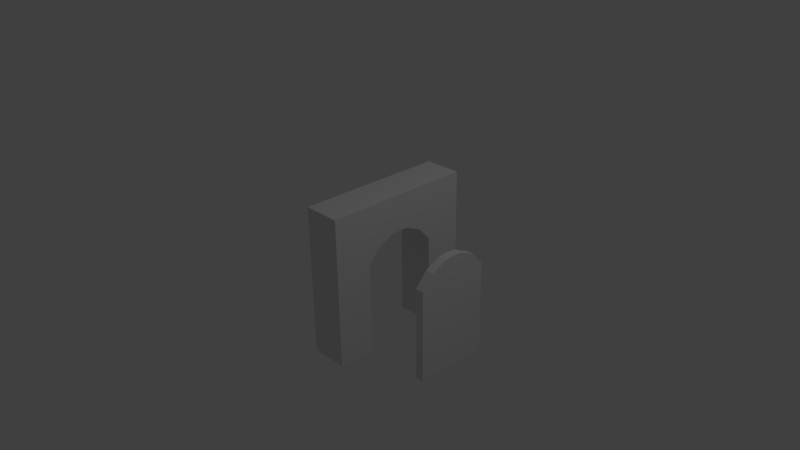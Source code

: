 # Source: gate.blend  (saved by Blender 2.73.0; exported with 4.5.12 LTS)
import bpy
from mathutils import Matrix  # noqa: F401  (used for matrix-valued properties, if any)

bpy.ops.wm.read_factory_settings(use_empty=True)
scene = bpy.context.scene
scene.name = 'Scene'

# ---- collections
col_collection_1 = bpy.data.collections.new('Collection 1'); scene.collection.children.link(col_collection_1)

# ---- materials (node trees are filled in below, after node groups)
mat_material = bpy.data.materials.new('Material')
mat_material.alpha_threshold = 0.0
mat_material.use_transparent_shadow = False
mat_material.roughness = 0.5
mat_material.line_color = (0.0, 0.0, 0.0, 1.0)

# ---- material node trees

# ---- world
world_world = bpy.data.worlds.new('World'); scene.world = world_world
world_world.color = (0.05088, 0.05088, 0.05088)
world_world.use_sun_shadow = False
world_world.sun_shadow_jitter_overblur = 0.0
world_world.cycles.sampling_method = 'MANUAL'
world_world.cycles.sample_map_resolution = 256

# ---- cameras
cam_camera = bpy.data.cameras.new('Camera')
cam_camera.clip_end = 100.0
cam_camera.lens = 35.0
cam_camera.sensor_width = 32.0
cam_camera.sensor_height = 18.0
cam_camera.ortho_scale = 7.314
cam_camera.dof.focus_distance = 0.0
cam_camera.dof.aperture_fstop = 128.0

# ---- lights
light_lamp = bpy.data.lights.new('Lamp', 'POINT')
light_lamp.transmission_factor = 0.0
light_lamp.cutoff_distance = 30.0
light_lamp.energy = 100.0
light_lamp.shadow_buffer_clip_start = 1.001
light_lamp.shadow_soft_size = 0.1
light_lamp.shadow_maximum_resolution = 0.006
light_lamp.use_absolute_resolution = True
light_lamp.cycles.use_multiple_importance_sampling = False

# ---- meshes
me_cube_001 = bpy.data.meshes.new('Cube.001')
me_cube_001.from_pydata([(-0.0553, 0.4988, -0.7183), (-0.0553, 0.335, 0.7055), (-0.0553, 0.1238, 0.8031), (-0.0553, 0.4988, 0.5228), (0.0553, 0.4988, -0.7183), (0.0553, 0.335, 0.7055), (0.0553, 0.1238, 0.8031), (0.0553, 0.4988, 0.5228), (-0.0553, -0.4988, -0.7183), (-0.0553, -3.022e-09, 0.8114), (-0.0553, -0.335, 0.7055), (-0.0553, -0.1238, 0.8031), (-0.0553, -0.4988, 0.5228), (0.0553, -0.4988, -0.7183), (0.0553, -3.022e-09, 0.8114), (0.0553, -0.335, 0.7055), (0.0553, -0.1238, 0.8031), (0.0553, -0.4988, 0.5228)], [], [(13, 8, 0, 4), (1, 2, 6, 5), (2, 9, 14, 6), (17, 12, 8, 13), (9, 2, 1, 3, 0, 8, 12, 10, 11), (17, 15, 10, 12), (3, 7, 4, 0), (10, 15, 16, 11), (11, 16, 14, 9), (14, 16, 15, 17, 13, 4, 7, 5, 6), (1, 5, 7, 3)])
_uv = me_cube_001.uv_layers.new(name='UVMap')
_uv.uv.foreach_set('vector', [0.03125, 0.875, 0.03125, 0.375, 0.09375, 0.375, 0.09375, 0.875, 0.1, 0.3899, 0.1, 0.5381, 0.025, 0.5381, 0.025, 0.3899, 0.1, 0.5381, 0.1, 0.625, 0.025, 0.625, 0.025, 0.5381, 0.1125, 0.9375, 0.0125, 0.9375, 0.0125, 0.4375, 0.1125, 0.4375, 0.4872, 0.0, 0.5952, 0.003284, 0.7831, 0.05694, 0.9366, 0.163, 1.0, 0.9994, 0.0, 1.0, 0.04609, 0.173, 0.1946, 0.06437, 0.3795, 0.006162, 0.025, 0.975, 0.025, 0.8601, 0.1, 0.8601, 0.1, 0.975, 0.09375, 0.75, 0.03125, 0.75, 0.03125, 0.25, 0.09375, 0.25, 0.1, 0.8601, 0.025, 0.8601, 0.025, 0.7119, 0.1, 0.7119, 0.1, 0.7119, 0.025, 0.7119, 0.025, 0.625, 0.1, 0.625, 0.5, 1.0, 0.3759, 0.9946, 0.1642, 0.9308, 0.0, 0.8113, 0.0, 0.0, 1.0, 0.0, 1.0, 0.8113, 0.8358, 0.9308, 0.6241, 0.9946, 0.1, 0.3899, 0.025, 0.3899, 0.025, 0.275, 0.1, 0.275])
_ca = me_cube_001.color_attributes.new('Col', 'BYTE_COLOR', 'CORNER')
_ca.data.foreach_set('color', [1.0, 1.0, 1.0, 1.0, 1.0, 1.0, 1.0, 1.0, 1.0, 1.0, 1.0, 1.0, 1.0, 1.0, 1.0, 1.0, 1.0, 1.0, 1.0, 1.0, 1.0, 1.0, 1.0, 1.0, 1.0, 1.0, 1.0, 1.0, 1.0, 1.0, 1.0, 1.0, 1.0, 1.0, 1.0, 1.0, 1.0, 1.0, 1.0, 1.0, 1.0, 1.0, 1.0, 1.0, 1.0, 1.0, 1.0, 1.0, 1.0, 1.0, 1.0, 1.0, 1.0, 1.0, 1.0, 1.0, 1.0, 1.0, 1.0, 1.0, 1.0, 1.0, 1.0, 1.0, 1.0, 1.0, 1.0, 1.0, 1.0, 1.0, 1.0, 1.0, 1.0, 1.0, 1.0, 1.0, 1.0, 1.0, 1.0, 1.0, 1.0, 1.0, 1.0, 1.0, 1.0, 1.0, 1.0, 1.0, 1.0, 1.0, 1.0, 1.0, 1.0, 1.0, 1.0, 1.0, 1.0, 1.0, 1.0, 1.0, 1.0, 1.0, 1.0, 1.0, 1.0, 1.0, 1.0, 1.0, 1.0, 1.0, 1.0, 1.0, 1.0, 1.0, 1.0, 1.0, 1.0, 1.0, 1.0, 1.0, 1.0, 1.0, 1.0, 1.0, 1.0, 1.0, 1.0, 1.0, 1.0, 1.0, 1.0, 1.0, 1.0, 1.0, 1.0, 1.0, 1.0, 1.0, 1.0, 1.0, 1.0, 1.0, 1.0, 1.0, 1.0, 1.0, 1.0, 1.0, 1.0, 1.0, 1.0, 1.0, 1.0, 1.0, 1.0, 1.0, 1.0, 1.0, 1.0, 1.0, 1.0, 1.0, 1.0, 1.0, 1.0, 1.0, 1.0, 1.0, 1.0, 1.0, 1.0, 1.0, 1.0, 1.0, 1.0, 1.0, 1.0, 1.0, 1.0, 1.0, 1.0, 1.0, 1.0, 1.0, 1.0, 1.0, 1.0, 1.0, 1.0, 1.0, 1.0, 1.0, 1.0, 1.0, 1.0, 1.0, 1.0, 1.0, 1.0, 1.0, 1.0, 1.0, 1.0, 1.0, 1.0, 1.0, 1.0, 1.0, 1.0, 1.0, 1.0, 1.0, 1.0, 1.0, 1.0, 1.0])
me_cube_001.materials.append(mat_material)
me_cube_001.use_remesh_preserve_volume = False
me_cube_001.use_remesh_preserve_attributes = False
me_cube_001.use_mirror_vertex_groups = False
me_cube_001.update()
me_cube = bpy.data.meshes.new('Cube')
me_cube.from_pydata([(0.5, 1.0, -1.0), (0.5, 1.0, 1.0), (8.941e-08, 1.0, -1.0), (1.192e-07, 1.0, 1.0), (0.5, 0.335, 0.4152), (0.5, 0.1238, 0.5128), (0.0, 0.4988, -1.009), (0.0, 0.335, 0.4152), (0.0, 0.1238, 0.5128), (0.5, 0.4988, 0.2325), (0.0, 0.4988, 0.2325), (0.5, 0.4988, -1.009), (0.5, -1.0, -1.0), (0.5, -1.0, 1.0), (0.5, 0.0, 0.5211), (8.941e-08, -1.0, -1.0), (1.192e-07, -1.0, 1.0), (0.5, -0.335, 0.4152), (0.5, -0.1238, 0.5128), (0.0, -0.4988, -1.009), (0.0, 0.0, 0.5211), (0.0, -0.335, 0.4152), (0.0, -0.1238, 0.5128), (0.5, -0.4988, 0.2325), (0.0, -0.4988, 0.2325), (0.5, -0.4988, -1.009)], [], [(4, 5, 8, 7), (4, 7, 10, 9), (5, 14, 20, 8), (6, 2, 0, 11), (6, 11, 9, 10), (17, 21, 22, 18), (17, 23, 24, 21), (18, 22, 20, 14), (19, 25, 12, 15), (19, 24, 23, 25), (3, 16, 13, 1), (16, 15, 12, 13), (3, 1, 0, 2), (6, 10, 7, 8, 20, 22, 21, 24, 19, 15, 16, 3, 2), (14, 5, 4, 9, 11, 0, 1, 13, 12, 25, 23, 17, 18)])
_uv = me_cube.uv_layers.new(name='UVMap')
_uv.uv.foreach_set('vector', [0.8358, 1.0, 0.6241, 1.0, 0.6241, 3.136e-07, 0.8358, 3.136e-07, 0.8358, 1.0, 0.8358, 3.136e-07, 1.0, 0.0, 1.0, 1.0, 0.6241, 1.0, 0.5, 1.0, 0.5, 3.136e-07, 0.6241, 3.136e-07, 0.7494, 1.882e-06, 1.0, 6.273e-07, 1.0, 1.0, 0.7494, 1.0, 0.85, 0.15, 0.9, 0.15, 0.9, 0.35, 0.85, 0.35, 0.1642, 1.0, 0.1642, 9.409e-07, 0.3759, 3.136e-07, 0.3759, 1.0, 0.1642, 1.0, 3.946e-07, 1.0, 3.946e-07, 9.409e-07, 0.1642, 9.409e-07, 0.3759, 1.0, 0.3759, 3.136e-07, 0.5, 3.136e-07, 0.5, 1.0, 0.2506, 3.136e-06, 0.2506, 1.0, 0.0, 1.0, 0.0, 5.018e-06, 0.3603, 0.9412, 0.3603, 0.05884, 0.1397, 0.05884, 0.1397, 0.9412, 1.0, 0.625, 0.0, 0.625, 0.0, 1.0, 1.0, 1.0, 0.0, 1.0, 0.0, 0.0, 0.375, 0.0, 0.375, 0.9998, 1.0, 1.0, 0.75, 0.9998, 0.75, 0.0, 1.0, 0.0, 0.7494, 0.0, 0.7494, 0.6177, 0.6675, 0.7087, 0.5619, 0.7572, 0.5, 0.7614, 0.4381, 0.7572, 0.3325, 0.7087, 0.2506, 0.6177, 0.2506, 0.0, 0.0, 0.004267, 1.968e-07, 1.0, 1.0, 1.0, 1.0, 0.004267, 0.5, 0.7616, 0.5619, 0.7574, 0.6675, 0.7088, 0.7494, 0.6179, 0.7494, 0.0, 1.0, 0.004267, 1.0, 1.0, 2.454e-07, 1.0, 0.0, 0.004268, 0.2506, 4.032e-07, 0.2506, 0.6179, 0.3325, 0.7088, 0.4381, 0.7574])
me_cube.materials.append(mat_material)
me_cube.use_remesh_preserve_volume = False
me_cube.use_remesh_preserve_attributes = False
me_cube.use_mirror_vertex_groups = False
me_cube.use_paint_bone_selection = False
me_cube.use_paint_mask_vertex = True
me_cube.update()

# ---- objects
ob_cube_001 = bpy.data.objects.new('Cube.001', me_cube_001)
ob_cube = bpy.data.objects.new('Cube', me_cube)
ob_lamp = bpy.data.objects.new('Lamp', light_lamp)
ob_camera = bpy.data.objects.new('Camera', cam_camera)

# ---- transforms, parenting, visibility, modifiers, constraints
ob_cube_001.location = (1.348, 3.022e-09, -0.2903)
ob_cube_001.lock_rotations_4d = False
ob_cube_001.empty_display_type = 'ARROWS'
ob_cube_001.lineart.crease_threshold = 0.0
_vg = ob_cube_001.vertex_groups.new(name='Group')
ob_cube.location = (0.0, 0.0, 0.0)
ob_cube.lock_rotations_4d = False
ob_cube.empty_display_type = 'ARROWS'
ob_cube.lineart.crease_threshold = 0.0
ob_lamp.location = (4.076, 1.005, 5.904)
ob_lamp.rotation_euler = (0.6503, 0.05522, 1.866)
ob_lamp.lock_rotations_4d = False
ob_lamp.empty_display_type = 'ARROWS'
ob_lamp.color = (0.0, 0.0, 0.0, 0.0)
ob_lamp.lineart.crease_threshold = 0.0
ob_camera.location = (7.481, -6.508, 5.344)
ob_camera.rotation_euler = (1.109, 0.01082, 0.8149)
ob_camera.lock_rotations_4d = False
ob_camera.empty_display_type = 'ARROWS'
ob_camera.color = (0.0, 0.0, 0.0, 0.0)
ob_camera.display_type = 'WIRE'
ob_camera.lineart.crease_threshold = 0.0

# ---- collection membership
col_collection_1.objects.link(ob_cube_001)
col_collection_1.objects.link(ob_cube)
col_collection_1.objects.link(ob_lamp)
col_collection_1.objects.link(ob_camera)

# ---- scene / render settings (as saved in the file)
scene.camera = ob_camera
scene.frame_start = 1; scene.frame_end = 250; scene.frame_set(73)
scene.render.engine = 'BLENDER_EEVEE_NEXT'
scene.render.resolution_percentage = 50
scene.render.dither_intensity = 0.0
scene.cycles.use_denoising = False
scene.cycles.samples = 10
scene.cycles.sampling_pattern = 'TABULATED_SOBOL'
scene.cycles.light_sampling_threshold = 0.0
scene.cycles.use_adaptive_sampling = False
scene.cycles.use_light_tree = False
scene.cycles.blur_glossy = 0.0
scene.cycles.pixel_filter_type = 'GAUSSIAN'
scene.cycles.sample_clamp_indirect = 0.0
scene.view_settings.view_transform = 'Standard'
bpy.context.view_layer.update()

